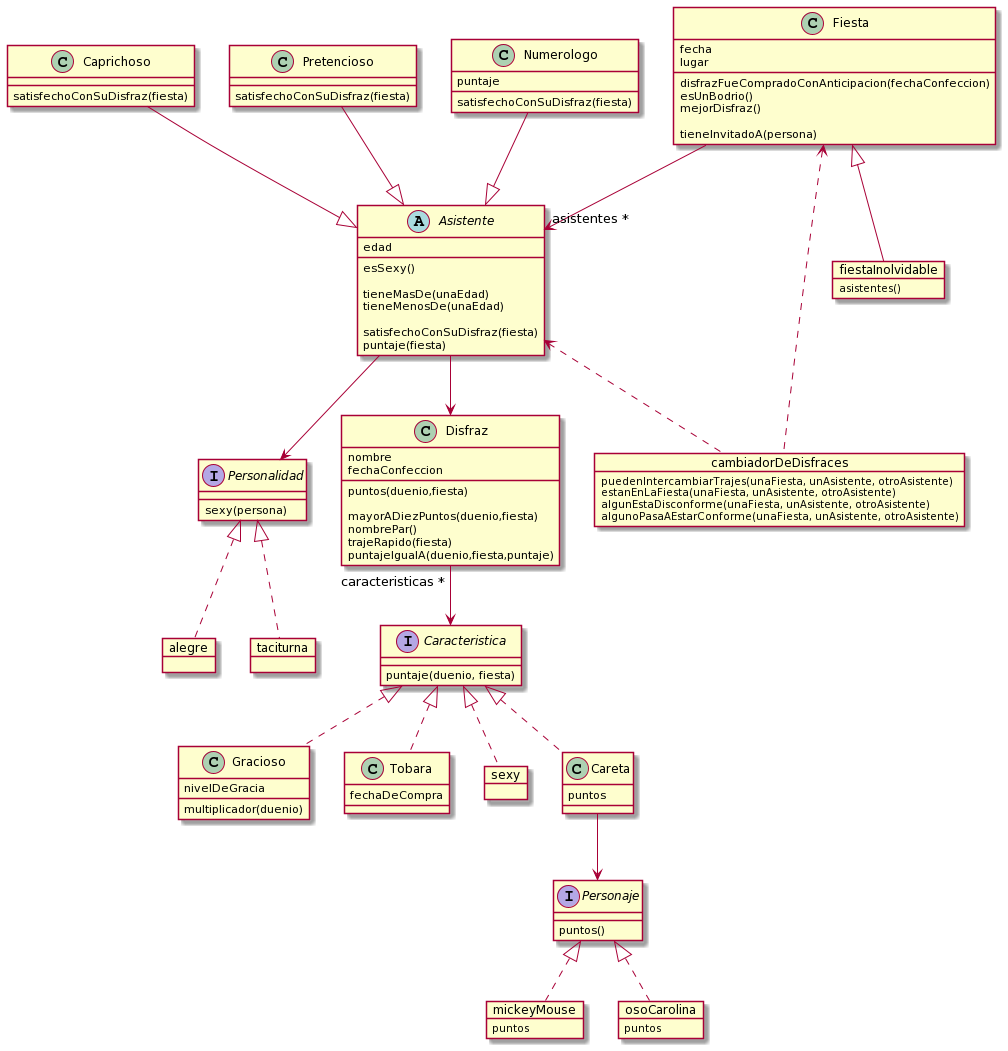

The diagram above was rendered by PlantUML. Its source (embedded in the PNG):
@startuml
class Disfraz {
  nombre
  fechaConfeccion
  
  puntos(duenio,fiesta)
  
  mayorADiezPuntos(duenio,fiesta)
  nombrePar()
  trajeRapido(fiesta)
  puntajeIgualA(duenio,fiesta,puntaje)
}

class Gracioso {
  nivelDeGracia
  multiplicador(duenio)
}

class Tobara {
  fechaDeCompra
}

object sexy

class Careta{
  puntos
}

object mickeyMouse{
  puntos
}

object osoCarolina{
  puntos
}

interface Personaje {
  puntos()
}

abstract class Asistente {
  edad
  
  esSexy()
  
  tieneMasDe(unaEdad)
  tieneMenosDe(unaEdad)
  
  satisfechoConSuDisfraz(fiesta)
  puntaje(fiesta)
}

interface Personalidad {
  sexy(persona)
}

object alegre

object taciturna

class Caprichoso {
  satisfechoConSuDisfraz(fiesta)
}

class Pretencioso {
  satisfechoConSuDisfraz(fiesta)
}

class Numerologo {
  puntaje
  satisfechoConSuDisfraz(fiesta)
}

object cambiadorDeDisfraces {
  puedenIntercambiarTrajes(unaFiesta, unAsistente, otroAsistente)
  estanEnLaFiesta(unaFiesta, unAsistente, otroAsistente)
  
  algunEstaDisconforme(unaFiesta, unAsistente, otroAsistente)  
  algunoPasaAEstarConforme(unaFiesta, unAsistente, otroAsistente)
}

class Fiesta {
  fecha
  lugar
  
  disfrazFueCompradoConAnticipacion(fechaConfeccion)
  esUnBodrio()
  mejorDisfraz()

  tieneInvitadoA(persona)
}

object fiestaInolvidable {
  asistentes()
} 

interface Caracteristica {
  puntaje(duenio, fiesta)
}

Fiesta -->"asistentes *" Asistente
Numerologo --|> Asistente
Pretencioso --|> Asistente
Caprichoso --|> Asistente
taciturna .u.|> Personalidad
alegre .u.|> Personalidad
Asistente --> Personalidad
Asistente --> Disfraz
osoCarolina .u.|> Personaje
mickeyMouse .u.|> Personaje
sexy .u.|> Caracteristica
Disfraz "caracteristicas *"-d-> Caracteristica
Gracioso .u.|> Caracteristica
Tobara .u.|> Caracteristica
Careta .u.|> Caracteristica
Careta --> Personaje
fiestaInolvidable -u-|> Fiesta
cambiadorDeDisfraces .u.> Fiesta
cambiadorDeDisfraces .u.> Asistente
@enduml